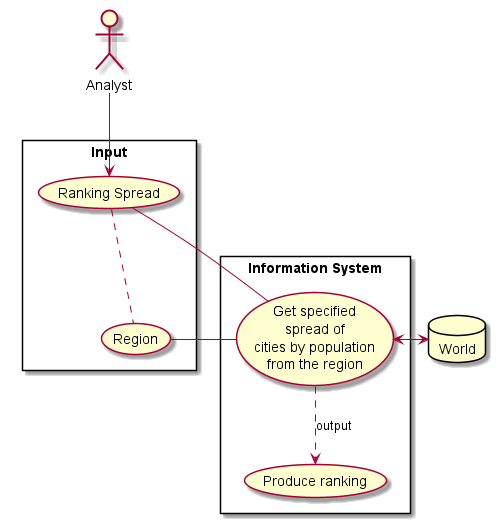

The diagram above was rendered by PlantUML. Its source (embedded in the PNG):
@startuml

actor A1 as "Analyst"

database World

rectangle "Input" {

usecase spread as "Ranking Spread"

usecase region as "Region"

spread .. region

A1 --> spread
}

rectangle "Information System" {

    usecase UC4 as "Get specified
    spread of
    cities by population
    from the region"

    usecase UC4a as "Produce ranking"

    spread - UC4
    region - UC4
    UC4 ..> UC4a : output
    UC4 <-> World
}

@enduml